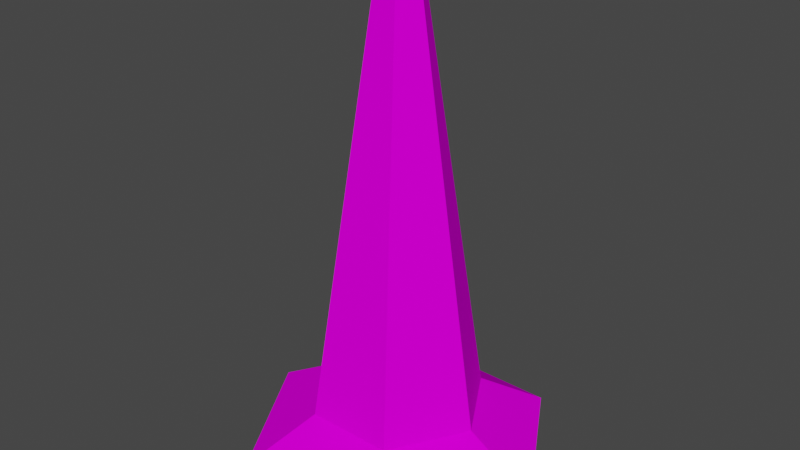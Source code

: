 # Source: dec_cone.blend  (saved by Blender 3.3.6; exported with 4.5.12 LTS)
import bpy
from mathutils import Matrix  # noqa: F401  (used for matrix-valued properties, if any)

bpy.ops.wm.read_factory_settings(use_empty=True)
scene = bpy.context.scene
scene.name = 'Scene'

# ---- collections
col_collection = bpy.data.collections.new('Collection'); scene.collection.children.link(col_collection)

# ---- images (referenced by path relative to the original .blend; pixels are not part of the script)
import os
ASSET_DIR = os.environ.get("B2B_ASSET_DIR", "")  # directory of the original .blend (textures are referenced by path, not embedded)
HERE = os.path.dirname(os.path.abspath(__file__))  # packed textures are extracted next to this script under _unpacked/

def load_image(name, relpath, width, height, colorspace="sRGB"):
    """Load a texture the original file referenced (path relative to the .blend, or extracted next to this script)."""
    p = next((c for c in (os.path.join(HERE, relpath), os.path.join(ASSET_DIR, relpath)) if relpath and os.path.exists(c)), "")
    if p:
        img = bpy.data.images.load(p, check_existing=True)
        img.name = name
    else:  # same state as the original file: an image datablock whose file is absent (Cycles renders it pink)
        img = bpy.data.images.new(name, width, height)
        img.source = "FILE"
        img.filepath = "//" + (relpath or name)
    img.colorspace_settings.name = colorspace
    return img
img_level3_shadow256_png_002 = load_image('level3_shadow256.png.002', 'level3_shadow256.png', 1024, 1024, 'sRGB')

# ---- materials (node trees are filled in below, after node groups)
mat_level3_shadow256 = bpy.data.materials.new('level3_shadow256')
mat_level3_shadow256.alpha_threshold = 0.0
mat_level3_shadow256.use_transparent_shadow = False
mat_level3_shadow256.diffuse_color = (1.0, 1.0, 1.0, 1.0)
mat_level3_shadow256.roughness = 0.5

# ---- material node trees
mat_level3_shadow256.use_nodes = True; mat_level3_shadow256.node_tree.nodes.clear()
_N = mat_level3_shadow256.node_tree.nodes; _L = mat_level3_shadow256.node_tree.links
n0 = _N.new('ShaderNodeBsdfDiffuse'); n0.name = 'Diffuse BSDF'; n0.location = (0, 0)
n1 = _N.new('ShaderNodeTexImage'); n1.name = 'Image Texture'; n1.location = (0, 0)
n1.image = img_level3_shadow256_png_002
n2 = _N.new('ShaderNodeOutputMaterial'); n2.name = 'Material Output'; n2.location = (0, 0)
_L.new(n0.outputs[0], n2.inputs[0])
_L.new(n1.outputs[0], n0.inputs[0])
n2.is_active_output = True

# ---- world
world_world = bpy.data.worlds.new('World'); scene.world = world_world
world_world.use_nodes = True; world_world.node_tree.nodes.clear()
_N = world_world.node_tree.nodes; _L = world_world.node_tree.links
n0 = _N.new('ShaderNodeOutputWorld'); n0.name = 'World Output'; n0.location = (300, 300)
n1 = _N.new('ShaderNodeBackground'); n1.name = 'Background'; n1.location = (10, 300)
n1.inputs[0].default_value = (0.05088, 0.05088, 0.05088, 1.0)
_L.new(n1.outputs[0], n0.inputs[0])
n0.is_active_output = True
world_world.color = (0.05088, 0.05088, 0.05088)
world_world.use_sun_shadow = False
world_world.sun_shadow_jitter_overblur = 0.0

# ---- meshes
me_track13_pmd0_mesh_002 = bpy.data.meshes.new('TRACK13.PMD0.mesh.002')
me_track13_pmd0_mesh_002.from_pydata([(1.038, -1.797, 1.0), (-1.038, -1.797, 1.0), (-0.2598, -0.45, 11.0), (0.2598, -0.45, 11.0), (-2.075, 9.481e-06, 1.0), (-0.5196, 9.481e-06, 11.0), (-0.2598, 0.45, 11.0), (0.2598, 0.45, 11.0), (0.5196, 9.481e-06, 11.0), (-1.038, 1.797, 1.0), (1.038, 1.797, 1.0), (2.075, 9.481e-06, 1.0), (-1.872, -3.243, 0.0), (-3.744, 9.481e-06, 0.0), (1.872, -3.243, 0.0), (3.744, 9.481e-06, 0.0), (1.872, 3.243, 0.0), (-1.872, 3.243, 0.0)], [], [(0, 3, 2, 1), (1, 2, 5, 4), (3, 8, 7, 6, 5, 2), (9, 6, 7, 10), (10, 7, 8, 11), (4, 5, 6, 9), (11, 8, 3, 0), (4, 13, 12, 1), (1, 12, 14, 0), (0, 14, 15, 11), (11, 15, 16, 10), (9, 17, 13, 4), (10, 16, 17, 9)])
_uv = me_track13_pmd0_mesh_002.uv_layers.new(name='UVMap')
_uv.uv.foreach_set('vector', [0.4814, 0.5658, 0.4814, 0.6626, 0.4861, 0.6626, 0.4861, 0.5658, 0.4814, 0.5658, 0.4814, 0.6626, 0.4861, 0.6626, 0.4861, 0.5658, 0.411, 0.4541, 0.431, 0.4889, 0.411, 0.5236, 0.3708, 0.5236, 0.3508, 0.4889, 0.3708, 0.4541, 0.4814, 0.5658, 0.4814, 0.6626, 0.4861, 0.6626, 0.4861, 0.5658, 0.4814, 0.5658, 0.4814, 0.6626, 0.4861, 0.6626, 0.4861, 0.5658, 0.4814, 0.5658, 0.4814, 0.6626, 0.4861, 0.6626, 0.4861, 0.5658, 0.4814, 0.5658, 0.4814, 0.6626, 0.4861, 0.6626, 0.4861, 0.5658, 0.4814, 0.5658, 0.4814, 0.5373, 0.4861, 0.5373, 0.4861, 0.5658, 0.4814, 0.5658, 0.4814, 0.5373, 0.4861, 0.5373, 0.4861, 0.5658, 0.4814, 0.5658, 0.4814, 0.5373, 0.4861, 0.5373, 0.4861, 0.5658, 0.4814, 0.5658, 0.4814, 0.5373, 0.4861, 0.5373, 0.4861, 0.5658, 0.4814, 0.5658, 0.4814, 0.5373, 0.4861, 0.5373, 0.4861, 0.5658, 0.4814, 0.5658, 0.4814, 0.5373, 0.4861, 0.5373, 0.4861, 0.5658])
me_track13_pmd0_mesh_002.materials.append(mat_level3_shadow256)
me_track13_pmd0_mesh_002.use_remesh_preserve_volume = False
me_track13_pmd0_mesh_002.use_remesh_preserve_attributes = False
me_track13_pmd0_mesh_002.use_mirror_vertex_groups = False
me_track13_pmd0_mesh_002.update()

# ---- objects
ob_main = bpy.data.objects.new('main', me_track13_pmd0_mesh_002)

# ---- transforms, parenting, visibility, modifiers, constraints
ob_main.location = (0.0, 0.0, 0.0)
ob_main.lineart.crease_threshold = 0.0

# ---- collection membership
col_collection.objects.link(ob_main)

# ---- scene / render settings (as saved in the file)
scene.frame_start = 1; scene.frame_end = 250; scene.frame_set(1)
scene.render.engine = 'BLENDER_EEVEE_NEXT'
scene.cycles.sampling_pattern = 'TABULATED_SOBOL'
scene.cycles.use_light_tree = False
scene.view_settings.view_transform = 'Filmic'
bpy.context.view_layer.update()

# ---- added for rendering (the .blend has no active camera and no usable light): camera, sun
cam_auto = bpy.data.cameras.new('AutoCamera')
cam_auto.lens = 50.0
cam_auto.sensor_width = 36.0
cam_auto.clip_end = 1000.0
ob_auto_camera = bpy.data.objects.new('AutoCamera', cam_auto)
scene.collection.objects.link(ob_auto_camera)
ob_auto_camera.location = (13.6966, -16.4359, 16.4573)
ob_auto_camera.rotation_euler = (1.09748, -7.21219e-08, 0.694738)
scene.camera = ob_auto_camera
light_auto_sun = bpy.data.lights.new('AutoSun', 'SUN')
light_auto_sun.energy = 3.0
light_auto_sun.angle = 0.0523599
ob_auto_sun = bpy.data.objects.new('AutoSun', light_auto_sun)
scene.collection.objects.link(ob_auto_sun)
ob_auto_sun.rotation_euler = (0.872665, 0.174533, 0.523599)
bpy.context.view_layer.update()
